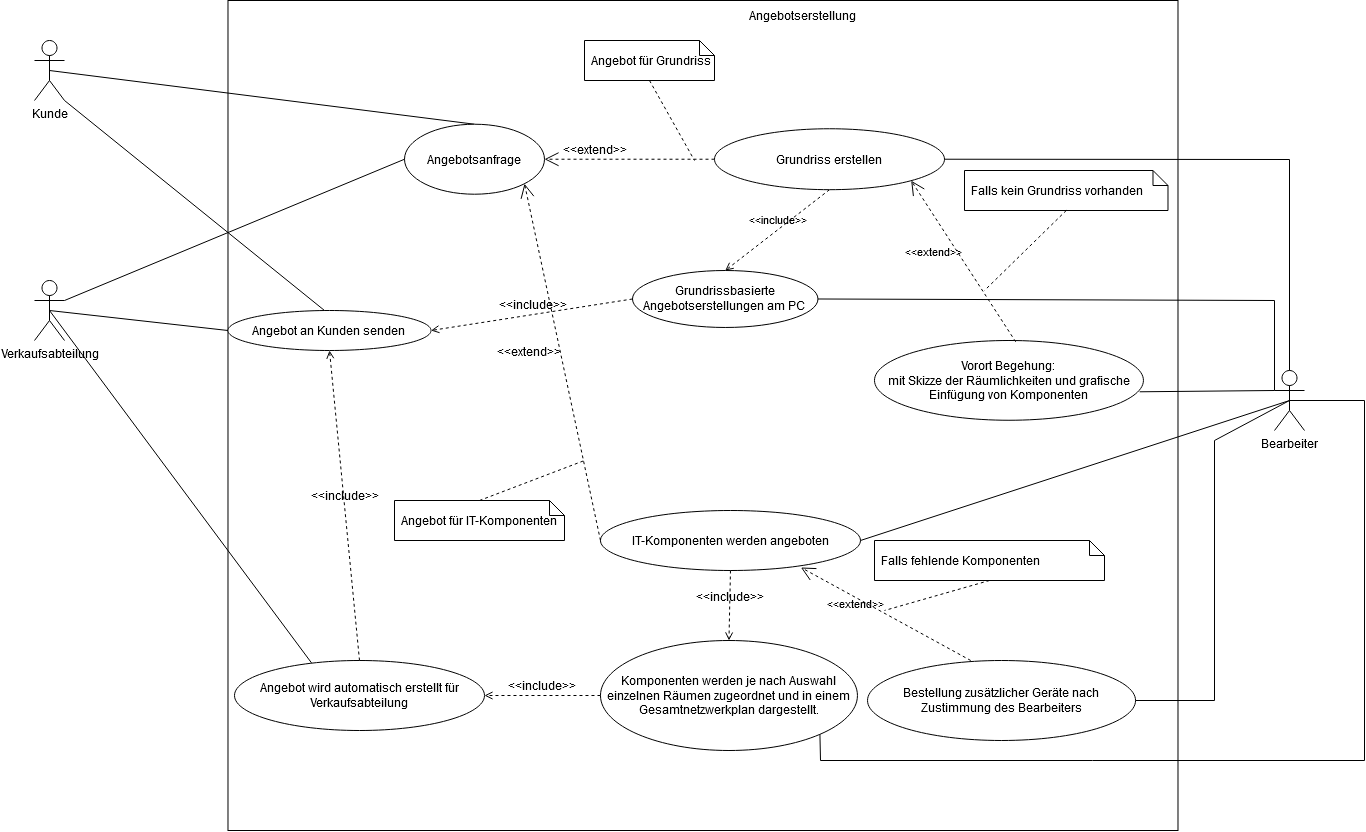

The diagram above was exported from draw.io. Its source (the exported page's mxGraphModel, read from the mxfile embedded in the PNG):
<mxGraphModel dx="2858" dy="1130" grid="1" gridSize="10" guides="1" tooltips="1" connect="1" arrows="1" fold="1" page="1" pageScale="1" pageWidth="827" pageHeight="1169" math="0" shadow="0">
  <root>
    <mxCell id="0" />
    <mxCell id="1" parent="0" />
    <mxCell id="6xlJN0vLrrK1dDrsaRlz-1" value="Kunde" style="shape=umlActor;verticalLabelPosition=bottom;verticalAlign=top;html=1;outlineConnect=0;" parent="1" vertex="1">
      <mxGeometry x="-316" y="162" width="30" height="60" as="geometry" />
    </mxCell>
    <mxCell id="6xlJN0vLrrK1dDrsaRlz-9" value="Bearbeiter" style="shape=umlActor;verticalLabelPosition=bottom;verticalAlign=top;html=1;outlineConnect=0;" parent="1" vertex="1">
      <mxGeometry x="924" y="492" width="30" height="60" as="geometry" />
    </mxCell>
    <mxCell id="6xlJN0vLrrK1dDrsaRlz-32" value="" style="html=1;" parent="1" vertex="1">
      <mxGeometry x="-122.50999999999999" y="122" width="950" height="830" as="geometry" />
    </mxCell>
    <mxCell id="6xlJN0vLrrK1dDrsaRlz-34" value="Angebotserstellung" style="text;html=1;align=center;verticalAlign=middle;resizable=0;points=[];autosize=1;strokeColor=none;fillColor=none;" parent="1" vertex="1">
      <mxGeometry x="387.0253849354973" y="122" width="130" height="30" as="geometry" />
    </mxCell>
    <mxCell id="6xlJN0vLrrK1dDrsaRlz-41" value="&lt;div&gt;Vorort Begehung: &lt;br&gt;&lt;/div&gt;&lt;div&gt;mit Skizze der Räumlichkeiten und grafische Einfügung von Komponenten&lt;br&gt;&lt;/div&gt;" style="ellipse;whiteSpace=wrap;html=1;" parent="1" vertex="1">
      <mxGeometry x="523.9958930305372" y="462.0009302325582" width="268.94952737649373" height="79.76744186046514" as="geometry" />
    </mxCell>
    <mxCell id="6xlJN0vLrrK1dDrsaRlz-45" value="&lt;font style=&quot;font-size: 12px;&quot;&gt;&lt;span style=&quot;left: 179.981px; top: 753.957px; font-family: sans-serif; transform: scaleX(0.907458);&quot;&gt;Grundrissbasierte Angebotserstellungen am PC&lt;br&gt;&lt;/span&gt;&lt;/font&gt;" style="ellipse;whiteSpace=wrap;html=1;" parent="1" vertex="1">
      <mxGeometry x="282.001062957018" y="391.99906976744194" width="185.48243267344392" height="56.97674418604652" as="geometry" />
    </mxCell>
    <mxCell id="6xlJN0vLrrK1dDrsaRlz-53" value="IT-Komponenten werden angeboten" style="ellipse;whiteSpace=wrap;html=1;" parent="1" vertex="1">
      <mxGeometry x="249.98" y="632" width="260" height="60" as="geometry" />
    </mxCell>
    <mxCell id="6xlJN0vLrrK1dDrsaRlz-54" value="Bestellung zusätzlicher Geräte nach Zustimmung des Bearbeiters" style="ellipse;whiteSpace=wrap;html=1;" parent="1" vertex="1">
      <mxGeometry x="517.03" y="782" width="268.03" height="80" as="geometry" />
    </mxCell>
    <mxCell id="5liAOfT2eSLMCcToQ1rG-3" value="Komponenten werden je nach Auswahl einzelnen Räumen zugeordnet und in einem Gesamtnetzwerkplan dargestellt." style="ellipse;whiteSpace=wrap;html=1;" parent="1" vertex="1">
      <mxGeometry x="249.98000000000002" y="762" width="256.97" height="110" as="geometry" />
    </mxCell>
    <mxCell id="5liAOfT2eSLMCcToQ1rG-11" value="" style="endArrow=none;html=1;rounded=0;exitX=0.986;exitY=0.643;exitDx=0;exitDy=0;exitPerimeter=0;entryX=0;entryY=0.3333333333333333;entryDx=0;entryDy=0;entryPerimeter=0;" parent="1" source="6xlJN0vLrrK1dDrsaRlz-41" target="6xlJN0vLrrK1dDrsaRlz-9" edge="1">
      <mxGeometry width="50" height="50" relative="1" as="geometry">
        <mxPoint x="444" y="582" as="sourcePoint" />
        <mxPoint x="494" y="532" as="targetPoint" />
      </mxGeometry>
    </mxCell>
    <mxCell id="5liAOfT2eSLMCcToQ1rG-12" value="" style="endArrow=none;html=1;rounded=0;exitX=1;exitY=0.5;exitDx=0;exitDy=0;entryX=0.5;entryY=0.5;entryDx=0;entryDy=0;entryPerimeter=0;" parent="1" source="6xlJN0vLrrK1dDrsaRlz-54" target="6xlJN0vLrrK1dDrsaRlz-9" edge="1">
      <mxGeometry width="50" height="50" relative="1" as="geometry">
        <mxPoint x="444" y="582" as="sourcePoint" />
        <mxPoint x="494" y="532" as="targetPoint" />
        <Array as="points">
          <mxPoint x="864" y="822" />
          <mxPoint x="864" y="562" />
        </Array>
      </mxGeometry>
    </mxCell>
    <mxCell id="5liAOfT2eSLMCcToQ1rG-17" value="" style="endArrow=none;html=1;rounded=0;entryX=0.5;entryY=0;entryDx=0;entryDy=0;exitX=0.5;exitY=0.5;exitDx=0;exitDy=0;exitPerimeter=0;" parent="1" source="6xlJN0vLrrK1dDrsaRlz-1" target="5liAOfT2eSLMCcToQ1rG-60" edge="1">
      <mxGeometry width="50" height="50" relative="1" as="geometry">
        <mxPoint x="-106" y="-78" as="sourcePoint" />
        <mxPoint x="-106" y="-78" as="targetPoint" />
        <Array as="points" />
      </mxGeometry>
    </mxCell>
    <mxCell id="5liAOfT2eSLMCcToQ1rG-36" value="Angebot an Kunden senden" style="ellipse;whiteSpace=wrap;html=1;" parent="1" vertex="1">
      <mxGeometry x="-122.50999999999999" y="432" width="203.03" height="40" as="geometry" />
    </mxCell>
    <mxCell id="5liAOfT2eSLMCcToQ1rG-41" value="Verkaufsabteilung" style="shape=umlActor;verticalLabelPosition=bottom;verticalAlign=top;html=1;outlineConnect=0;" parent="1" vertex="1">
      <mxGeometry x="-316" y="402" width="30" height="60" as="geometry" />
    </mxCell>
    <mxCell id="5liAOfT2eSLMCcToQ1rG-42" value="" style="endArrow=none;html=1;rounded=0;strokeWidth=1;exitX=0;exitY=0.5;exitDx=0;exitDy=0;entryX=0.5;entryY=0.5;entryDx=0;entryDy=0;entryPerimeter=0;" parent="1" source="5liAOfT2eSLMCcToQ1rG-36" target="5liAOfT2eSLMCcToQ1rG-41" edge="1">
      <mxGeometry width="50" height="50" relative="1" as="geometry">
        <mxPoint x="444" y="672" as="sourcePoint" />
        <mxPoint x="494" y="622" as="targetPoint" />
      </mxGeometry>
    </mxCell>
    <mxCell id="5liAOfT2eSLMCcToQ1rG-49" value="Falls kein Grundriss vorhanden" style="shape=note;size=15;spacingLeft=5;align=left;whiteSpace=wrap;" parent="1" vertex="1">
      <mxGeometry x="614" y="292" width="203.49" height="40" as="geometry" />
    </mxCell>
    <mxCell id="5liAOfT2eSLMCcToQ1rG-50" value="&amp;lt;&amp;lt;extend&amp;gt;&amp;gt;" style="align=right;html=1;verticalAlign=bottom;rounded=0;labelBackgroundColor=none;endArrow=open;endSize=12;dashed=1;strokeWidth=1;entryX=1;entryY=1;entryDx=0;entryDy=0;exitX=0.525;exitY=0.016;exitDx=0;exitDy=0;exitPerimeter=0;" parent="1" source="6xlJN0vLrrK1dDrsaRlz-41" target="6xlJN0vLrrK1dDrsaRlz-40" edge="1">
      <mxGeometry relative="1" as="geometry">
        <mxPoint x="834" y="372.93" as="targetPoint" />
        <mxPoint x="994" y="372.93" as="sourcePoint" />
      </mxGeometry>
    </mxCell>
    <mxCell id="5liAOfT2eSLMCcToQ1rG-56" value="Falls fehlende Komponenten" style="shape=note;size=15;spacingLeft=5;align=left;whiteSpace=wrap;" parent="1" vertex="1">
      <mxGeometry x="524" y="662" width="230" height="40" as="geometry" />
    </mxCell>
    <mxCell id="5liAOfT2eSLMCcToQ1rG-57" value="&amp;lt;&amp;lt;extend&amp;gt;&amp;gt;" style="align=right;html=1;verticalAlign=bottom;rounded=0;labelBackgroundColor=none;endArrow=open;endSize=12;dashed=1;strokeWidth=1;entryX=0.771;entryY=0.95;entryDx=0;entryDy=0;entryPerimeter=0;exitX=0.385;exitY=0;exitDx=0;exitDy=0;exitPerimeter=0;" parent="1" source="6xlJN0vLrrK1dDrsaRlz-54" target="6xlJN0vLrrK1dDrsaRlz-53" edge="1">
      <mxGeometry relative="1" as="geometry">
        <mxPoint x="544" y="656" as="targetPoint" />
        <mxPoint x="704" y="656" as="sourcePoint" />
      </mxGeometry>
    </mxCell>
    <mxCell id="5liAOfT2eSLMCcToQ1rG-58" value="" style="edgeStyle=none;html=1;endArrow=none;rounded=0;labelBackgroundColor=none;dashed=1;exitX=0.5;exitY=1;strokeWidth=1;" parent="1" source="5liAOfT2eSLMCcToQ1rG-56" edge="1">
      <mxGeometry relative="1" as="geometry">
        <mxPoint x="534" y="732" as="targetPoint" />
      </mxGeometry>
    </mxCell>
    <mxCell id="5liAOfT2eSLMCcToQ1rG-59" value="&amp;lt;&amp;lt;include&amp;gt;&amp;gt;" style="html=1;verticalAlign=bottom;labelBackgroundColor=none;endArrow=open;endFill=0;dashed=1;rounded=0;strokeWidth=1;exitX=0.5;exitY=1;exitDx=0;exitDy=0;entryX=0.5;entryY=0;entryDx=0;entryDy=0;" parent="1" source="6xlJN0vLrrK1dDrsaRlz-40" target="6xlJN0vLrrK1dDrsaRlz-45" edge="1">
      <mxGeometry width="160" relative="1" as="geometry">
        <mxPoint x="104" y="351" as="sourcePoint" />
        <mxPoint x="264" y="351" as="targetPoint" />
      </mxGeometry>
    </mxCell>
    <mxCell id="5liAOfT2eSLMCcToQ1rG-60" value="Angebotsanfrage" style="ellipse;whiteSpace=wrap;html=1;fontSize=12;" parent="1" vertex="1">
      <mxGeometry x="54" y="245.72000000000003" width="140" height="70" as="geometry" />
    </mxCell>
    <mxCell id="5liAOfT2eSLMCcToQ1rG-61" value="" style="endArrow=none;html=1;rounded=0;strokeWidth=1;fontSize=12;entryX=0;entryY=0.5;entryDx=0;entryDy=0;exitX=1;exitY=0.3333333333333333;exitDx=0;exitDy=0;exitPerimeter=0;" parent="1" source="5liAOfT2eSLMCcToQ1rG-41" target="5liAOfT2eSLMCcToQ1rG-60" edge="1">
      <mxGeometry width="50" height="50" relative="1" as="geometry">
        <mxPoint x="-276" y="422" as="sourcePoint" />
        <mxPoint x="234" y="342" as="targetPoint" />
      </mxGeometry>
    </mxCell>
    <mxCell id="5liAOfT2eSLMCcToQ1rG-62" value="Angebot für Grundriss" style="shape=note;size=15;spacingLeft=5;align=left;whiteSpace=wrap;fontSize=12;" parent="1" vertex="1">
      <mxGeometry x="234" y="162" width="130" height="40" as="geometry" />
    </mxCell>
    <mxCell id="5liAOfT2eSLMCcToQ1rG-63" value="&amp;lt;&amp;lt;extend&amp;gt;&amp;gt;" style="align=right;html=1;verticalAlign=bottom;rounded=0;labelBackgroundColor=none;endArrow=open;endSize=12;dashed=1;strokeWidth=1;fontSize=12;entryX=1;entryY=0.5;entryDx=0;entryDy=0;exitX=0;exitY=0.5;exitDx=0;exitDy=0;" parent="1" source="6xlJN0vLrrK1dDrsaRlz-40" target="5liAOfT2eSLMCcToQ1rG-60" edge="1">
      <mxGeometry relative="1" as="geometry">
        <mxPoint x="84" y="402" as="targetPoint" />
        <mxPoint x="244" y="402" as="sourcePoint" />
      </mxGeometry>
    </mxCell>
    <mxCell id="5liAOfT2eSLMCcToQ1rG-64" value="" style="edgeStyle=none;html=1;endArrow=none;rounded=0;labelBackgroundColor=none;dashed=1;exitX=0.5;exitY=1;strokeWidth=1;fontSize=12;" parent="1" source="5liAOfT2eSLMCcToQ1rG-62" edge="1">
      <mxGeometry relative="1" as="geometry">
        <mxPoint x="344" y="282" as="targetPoint" />
      </mxGeometry>
    </mxCell>
    <mxCell id="5liAOfT2eSLMCcToQ1rG-65" value="Angebot für IT-Komponenten" style="shape=note;size=15;spacingLeft=5;align=left;whiteSpace=wrap;fontSize=12;" parent="1" vertex="1">
      <mxGeometry x="44" y="622" width="170" height="40" as="geometry" />
    </mxCell>
    <mxCell id="5liAOfT2eSLMCcToQ1rG-66" value="&amp;lt;&amp;lt;extend&amp;gt;&amp;gt;" style="align=right;html=1;verticalAlign=bottom;rounded=0;labelBackgroundColor=none;endArrow=open;endSize=12;dashed=1;strokeWidth=1;fontSize=12;exitX=0;exitY=0.5;exitDx=0;exitDy=0;entryX=1;entryY=1;entryDx=0;entryDy=0;" parent="1" source="6xlJN0vLrrK1dDrsaRlz-53" target="5liAOfT2eSLMCcToQ1rG-60" edge="1">
      <mxGeometry relative="1" as="geometry">
        <mxPoint x="-466" y="202" as="targetPoint" />
        <mxPoint x="-306" y="202" as="sourcePoint" />
      </mxGeometry>
    </mxCell>
    <mxCell id="5liAOfT2eSLMCcToQ1rG-67" value="" style="edgeStyle=none;html=1;endArrow=none;rounded=0;labelBackgroundColor=none;dashed=1;exitX=0.5;exitY=0;strokeWidth=1;fontSize=12;exitDx=0;exitDy=0;exitPerimeter=0;" parent="1" source="5liAOfT2eSLMCcToQ1rG-65" edge="1">
      <mxGeometry relative="1" as="geometry">
        <mxPoint x="234" y="582" as="targetPoint" />
      </mxGeometry>
    </mxCell>
    <mxCell id="5liAOfT2eSLMCcToQ1rG-70" value="&amp;lt;&amp;lt;include&amp;gt;&amp;gt;" style="html=1;verticalAlign=bottom;labelBackgroundColor=none;endArrow=open;endFill=0;dashed=1;rounded=0;strokeWidth=1;fontSize=12;exitX=0;exitY=0.5;exitDx=0;exitDy=0;entryX=1;entryY=0.5;entryDx=0;entryDy=0;" parent="1" source="6xlJN0vLrrK1dDrsaRlz-45" target="5liAOfT2eSLMCcToQ1rG-36" edge="1">
      <mxGeometry width="160" relative="1" as="geometry">
        <mxPoint x="134" y="502" as="sourcePoint" />
        <mxPoint x="294" y="502" as="targetPoint" />
      </mxGeometry>
    </mxCell>
    <mxCell id="5liAOfT2eSLMCcToQ1rG-72" value="&amp;lt;&amp;lt;include&amp;gt;&amp;gt;" style="html=1;verticalAlign=bottom;labelBackgroundColor=none;endArrow=open;endFill=0;dashed=1;rounded=0;strokeWidth=1;fontSize=12;entryX=0.5;entryY=0;entryDx=0;entryDy=0;exitX=0.5;exitY=1;exitDx=0;exitDy=0;" parent="1" source="6xlJN0vLrrK1dDrsaRlz-53" target="5liAOfT2eSLMCcToQ1rG-3" edge="1">
      <mxGeometry width="160" relative="1" as="geometry">
        <mxPoint x="204" y="706.41" as="sourcePoint" />
        <mxPoint x="364" y="706.41" as="targetPoint" />
      </mxGeometry>
    </mxCell>
    <mxCell id="5liAOfT2eSLMCcToQ1rG-73" value="Angebot wird automatisch erstellt für Verkaufsabteilung" style="ellipse;whiteSpace=wrap;html=1;fontSize=12;" parent="1" vertex="1">
      <mxGeometry x="-116" y="782" width="250" height="70" as="geometry" />
    </mxCell>
    <mxCell id="5liAOfT2eSLMCcToQ1rG-74" value="&amp;lt;&amp;lt;include&amp;gt;&amp;gt;" style="html=1;verticalAlign=bottom;labelBackgroundColor=none;endArrow=open;endFill=0;dashed=1;rounded=0;strokeWidth=1;fontSize=12;entryX=1;entryY=0.5;entryDx=0;entryDy=0;exitX=0;exitY=0.5;exitDx=0;exitDy=0;" parent="1" source="5liAOfT2eSLMCcToQ1rG-3" target="5liAOfT2eSLMCcToQ1rG-73" edge="1">
      <mxGeometry width="160" relative="1" as="geometry">
        <mxPoint x="134" y="642" as="sourcePoint" />
        <mxPoint x="294" y="642" as="targetPoint" />
      </mxGeometry>
    </mxCell>
    <mxCell id="5liAOfT2eSLMCcToQ1rG-76" value="&amp;lt;&amp;lt;include&amp;gt;&amp;gt;" style="html=1;verticalAlign=bottom;labelBackgroundColor=none;endArrow=open;endFill=0;dashed=1;rounded=0;strokeWidth=1;fontSize=12;entryX=0.5;entryY=1;entryDx=0;entryDy=0;exitX=0.5;exitY=0;exitDx=0;exitDy=0;" parent="1" source="5liAOfT2eSLMCcToQ1rG-73" target="5liAOfT2eSLMCcToQ1rG-36" edge="1">
      <mxGeometry width="160" relative="1" as="geometry">
        <mxPoint x="134" y="642" as="sourcePoint" />
        <mxPoint x="294" y="642" as="targetPoint" />
      </mxGeometry>
    </mxCell>
    <mxCell id="5liAOfT2eSLMCcToQ1rG-77" value="" style="endArrow=none;html=1;rounded=0;strokeWidth=1;fontSize=12;exitX=0.308;exitY=0.034;exitDx=0;exitDy=0;exitPerimeter=0;entryX=0.5;entryY=0.5;entryDx=0;entryDy=0;entryPerimeter=0;" parent="1" source="5liAOfT2eSLMCcToQ1rG-73" target="5liAOfT2eSLMCcToQ1rG-41" edge="1">
      <mxGeometry width="50" height="50" relative="1" as="geometry">
        <mxPoint x="184" y="672" as="sourcePoint" />
        <mxPoint x="234" y="622" as="targetPoint" />
      </mxGeometry>
    </mxCell>
    <mxCell id="6xlJN0vLrrK1dDrsaRlz-40" value="Grundriss erstellen" style="ellipse;whiteSpace=wrap;html=1;" parent="1" vertex="1">
      <mxGeometry x="364" y="250.26" width="230" height="60.93" as="geometry" />
    </mxCell>
    <mxCell id="5liAOfT2eSLMCcToQ1rG-78" value="" style="edgeStyle=none;html=1;endArrow=none;rounded=0;labelBackgroundColor=none;dashed=1;exitX=0.5;exitY=1;strokeWidth=1;" parent="1" source="5liAOfT2eSLMCcToQ1rG-49" edge="1">
      <mxGeometry relative="1" as="geometry">
        <mxPoint x="634" y="412" as="targetPoint" />
        <mxPoint x="709" y="242" as="sourcePoint" />
      </mxGeometry>
    </mxCell>
    <mxCell id="5liAOfT2eSLMCcToQ1rG-80" value="" style="endArrow=none;html=1;rounded=0;strokeWidth=1;fontSize=12;entryX=1;entryY=0.5;entryDx=0;entryDy=0;exitX=0;exitY=0.3333333333333333;exitDx=0;exitDy=0;exitPerimeter=0;" parent="1" source="6xlJN0vLrrK1dDrsaRlz-9" target="6xlJN0vLrrK1dDrsaRlz-45" edge="1">
      <mxGeometry width="50" height="50" relative="1" as="geometry">
        <mxPoint x="184" y="562" as="sourcePoint" />
        <mxPoint x="234" y="512" as="targetPoint" />
        <Array as="points">
          <mxPoint x="924" y="422" />
        </Array>
      </mxGeometry>
    </mxCell>
    <mxCell id="5liAOfT2eSLMCcToQ1rG-81" value="" style="endArrow=none;html=1;rounded=0;strokeWidth=1;fontSize=12;exitX=1;exitY=0.5;exitDx=0;exitDy=0;entryX=0.5;entryY=0.5;entryDx=0;entryDy=0;entryPerimeter=0;" parent="1" source="6xlJN0vLrrK1dDrsaRlz-53" target="6xlJN0vLrrK1dDrsaRlz-9" edge="1">
      <mxGeometry width="50" height="50" relative="1" as="geometry">
        <mxPoint x="777.49" y="632" as="sourcePoint" />
        <mxPoint x="827.49" y="582" as="targetPoint" />
      </mxGeometry>
    </mxCell>
    <mxCell id="5liAOfT2eSLMCcToQ1rG-82" value="" style="endArrow=none;html=1;rounded=0;strokeWidth=1;fontSize=12;entryX=1;entryY=1;entryDx=0;entryDy=0;entryPerimeter=0;" parent="1" target="6xlJN0vLrrK1dDrsaRlz-1" edge="1">
      <mxGeometry width="50" height="50" relative="1" as="geometry">
        <mxPoint x="-26" y="432" as="sourcePoint" />
        <mxPoint x="234" y="552" as="targetPoint" />
      </mxGeometry>
    </mxCell>
    <mxCell id="5liAOfT2eSLMCcToQ1rG-83" value="" style="endArrow=none;html=1;rounded=0;strokeWidth=1;fontSize=12;entryX=1;entryY=1;entryDx=0;entryDy=0;exitX=0.5;exitY=0.5;exitDx=0;exitDy=0;exitPerimeter=0;" parent="1" source="6xlJN0vLrrK1dDrsaRlz-9" target="5liAOfT2eSLMCcToQ1rG-3" edge="1">
      <mxGeometry width="50" height="50" relative="1" as="geometry">
        <mxPoint x="184" y="702" as="sourcePoint" />
        <mxPoint x="234" y="652" as="targetPoint" />
        <Array as="points">
          <mxPoint x="1014" y="522" />
          <mxPoint x="1014" y="882" />
          <mxPoint x="470" y="882" />
        </Array>
      </mxGeometry>
    </mxCell>
    <mxCell id="5liAOfT2eSLMCcToQ1rG-85" value="" style="endArrow=none;html=1;rounded=0;strokeWidth=1;fontSize=12;entryX=1;entryY=0.5;entryDx=0;entryDy=0;exitX=0.5;exitY=0;exitDx=0;exitDy=0;exitPerimeter=0;" parent="1" source="6xlJN0vLrrK1dDrsaRlz-9" target="6xlJN0vLrrK1dDrsaRlz-40" edge="1">
      <mxGeometry width="50" height="50" relative="1" as="geometry">
        <mxPoint x="184" y="532" as="sourcePoint" />
        <mxPoint x="234" y="482" as="targetPoint" />
        <Array as="points">
          <mxPoint x="939" y="281" />
        </Array>
      </mxGeometry>
    </mxCell>
  </root>
</mxGraphModel>